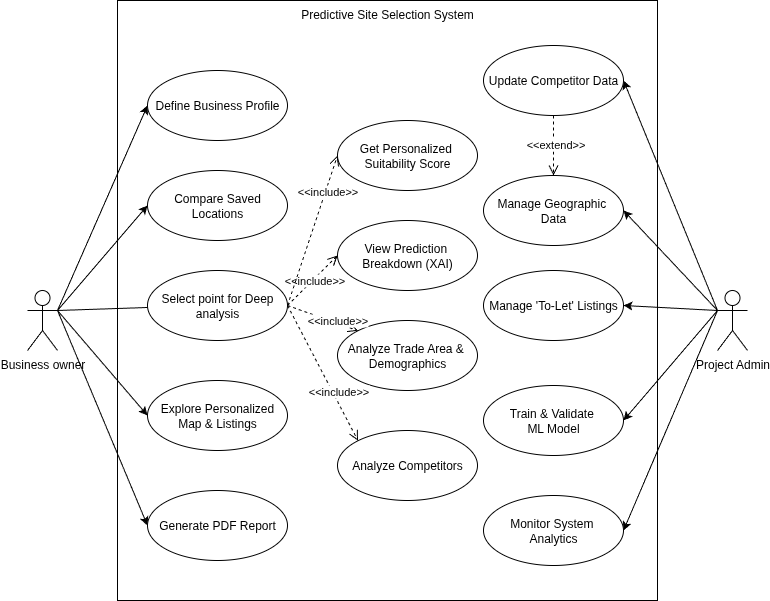

The diagram above was exported from draw.io. Its source (the exported page's mxGraphModel, read from the mxfile embedded in the PNG):
<mxGraphModel dx="-199" dy="1985" grid="1" gridSize="10" guides="1" tooltips="1" connect="1" arrows="1" fold="1" page="1" pageScale="1" pageWidth="850" pageHeight="1100" math="0" shadow="0">
  <root>
    <mxCell id="0" />
    <mxCell id="1" parent="0" />
    <mxCell id="8KZRTQBzZvBO7ZB539kD-4" value="Predictive Site Selection System" style="rounded=0;whiteSpace=wrap;html=1;verticalAlign=top;" vertex="1" parent="1">
      <mxGeometry x="1855" y="-920" width="540" height="600" as="geometry" />
    </mxCell>
    <mxCell id="8KZRTQBzZvBO7ZB539kD-58" style="rounded=0;orthogonalLoop=1;jettySize=auto;html=1;entryX=0;entryY=0.5;entryDx=0;entryDy=0;exitX=1;exitY=0.3333333333333333;exitDx=0;exitDy=0;exitPerimeter=0;" edge="1" parent="1" source="8KZRTQBzZvBO7ZB539kD-5" target="8KZRTQBzZvBO7ZB539kD-16">
      <mxGeometry relative="1" as="geometry" />
    </mxCell>
    <mxCell id="8KZRTQBzZvBO7ZB539kD-59" style="rounded=0;orthogonalLoop=1;jettySize=auto;html=1;exitX=1;exitY=0.3333333333333333;exitDx=0;exitDy=0;exitPerimeter=0;entryX=0;entryY=0.5;entryDx=0;entryDy=0;" edge="1" parent="1" source="8KZRTQBzZvBO7ZB539kD-5" target="8KZRTQBzZvBO7ZB539kD-14">
      <mxGeometry relative="1" as="geometry" />
    </mxCell>
    <mxCell id="8KZRTQBzZvBO7ZB539kD-60" style="rounded=0;orthogonalLoop=1;jettySize=auto;html=1;entryX=0;entryY=0.5;entryDx=0;entryDy=0;" edge="1" parent="1">
      <mxGeometry relative="1" as="geometry">
        <mxPoint x="1795" y="-610" as="sourcePoint" />
        <mxPoint x="1945.0000000000027" y="-615.0000000000002" as="targetPoint" />
      </mxGeometry>
    </mxCell>
    <mxCell id="8KZRTQBzZvBO7ZB539kD-61" style="rounded=0;orthogonalLoop=1;jettySize=auto;html=1;exitX=1;exitY=0.3333333333333333;exitDx=0;exitDy=0;exitPerimeter=0;entryX=0;entryY=0.5;entryDx=0;entryDy=0;" edge="1" parent="1" source="8KZRTQBzZvBO7ZB539kD-5" target="8KZRTQBzZvBO7ZB539kD-13">
      <mxGeometry relative="1" as="geometry" />
    </mxCell>
    <mxCell id="8KZRTQBzZvBO7ZB539kD-62" style="rounded=0;orthogonalLoop=1;jettySize=auto;html=1;entryX=0;entryY=0.5;entryDx=0;entryDy=0;exitX=1;exitY=0.3333333333333333;exitDx=0;exitDy=0;exitPerimeter=0;" edge="1" parent="1" source="8KZRTQBzZvBO7ZB539kD-5" target="8KZRTQBzZvBO7ZB539kD-12">
      <mxGeometry relative="1" as="geometry">
        <mxPoint x="1735" y="-610" as="sourcePoint" />
      </mxGeometry>
    </mxCell>
    <mxCell id="8KZRTQBzZvBO7ZB539kD-5" value="Business owner" style="shape=umlActor;verticalLabelPosition=bottom;verticalAlign=top;html=1;" vertex="1" parent="1">
      <mxGeometry x="1765" y="-630" width="30" height="60" as="geometry" />
    </mxCell>
    <mxCell id="8KZRTQBzZvBO7ZB539kD-73" style="edgeStyle=none;curved=0;rounded=0;orthogonalLoop=1;jettySize=auto;html=1;exitX=0;exitY=0.3333333333333333;exitDx=0;exitDy=0;exitPerimeter=0;entryX=1;entryY=0.5;entryDx=0;entryDy=0;strokeColor=default;align=center;verticalAlign=bottom;fontFamily=Helvetica;fontSize=11;fontColor=default;labelBackgroundColor=default;endArrow=classic;endFill=1;" edge="1" parent="1" source="8KZRTQBzZvBO7ZB539kD-6" target="8KZRTQBzZvBO7ZB539kD-57">
      <mxGeometry relative="1" as="geometry" />
    </mxCell>
    <mxCell id="8KZRTQBzZvBO7ZB539kD-78" style="edgeStyle=none;shape=connector;curved=0;rounded=0;orthogonalLoop=1;jettySize=auto;html=1;exitX=0;exitY=0.3333333333333333;exitDx=0;exitDy=0;exitPerimeter=0;entryX=1;entryY=0.5;entryDx=0;entryDy=0;strokeColor=default;align=center;verticalAlign=bottom;fontFamily=Helvetica;fontSize=11;fontColor=default;labelBackgroundColor=default;endArrow=classic;endFill=1;" edge="1" parent="1" source="8KZRTQBzZvBO7ZB539kD-6" target="8KZRTQBzZvBO7ZB539kD-56">
      <mxGeometry relative="1" as="geometry" />
    </mxCell>
    <mxCell id="8KZRTQBzZvBO7ZB539kD-79" style="edgeStyle=none;shape=connector;curved=0;rounded=0;orthogonalLoop=1;jettySize=auto;html=1;exitX=0;exitY=0.3333333333333333;exitDx=0;exitDy=0;exitPerimeter=0;entryX=1;entryY=0.5;entryDx=0;entryDy=0;strokeColor=default;align=center;verticalAlign=bottom;fontFamily=Helvetica;fontSize=11;fontColor=default;labelBackgroundColor=default;endArrow=classic;endFill=1;" edge="1" parent="1" source="8KZRTQBzZvBO7ZB539kD-6" target="8KZRTQBzZvBO7ZB539kD-7">
      <mxGeometry relative="1" as="geometry" />
    </mxCell>
    <mxCell id="8KZRTQBzZvBO7ZB539kD-80" style="edgeStyle=none;shape=connector;curved=0;rounded=0;orthogonalLoop=1;jettySize=auto;html=1;exitX=0;exitY=0.3333333333333333;exitDx=0;exitDy=0;exitPerimeter=0;entryX=1;entryY=0.5;entryDx=0;entryDy=0;strokeColor=default;align=center;verticalAlign=bottom;fontFamily=Helvetica;fontSize=11;fontColor=default;labelBackgroundColor=default;endArrow=classic;endFill=1;" edge="1" parent="1" source="8KZRTQBzZvBO7ZB539kD-6" target="8KZRTQBzZvBO7ZB539kD-55">
      <mxGeometry relative="1" as="geometry" />
    </mxCell>
    <mxCell id="8KZRTQBzZvBO7ZB539kD-81" style="edgeStyle=none;shape=connector;curved=0;rounded=0;orthogonalLoop=1;jettySize=auto;html=1;exitX=0;exitY=0.3333333333333333;exitDx=0;exitDy=0;exitPerimeter=0;entryX=1;entryY=0.5;entryDx=0;entryDy=0;strokeColor=default;align=center;verticalAlign=bottom;fontFamily=Helvetica;fontSize=11;fontColor=default;labelBackgroundColor=default;endArrow=classic;endFill=1;" edge="1" parent="1" source="8KZRTQBzZvBO7ZB539kD-6" target="8KZRTQBzZvBO7ZB539kD-54">
      <mxGeometry relative="1" as="geometry" />
    </mxCell>
    <mxCell id="8KZRTQBzZvBO7ZB539kD-6" value="Project Admin" style="shape=umlActor;verticalLabelPosition=bottom;verticalAlign=top;html=1;" vertex="1" parent="1">
      <mxGeometry x="2455" y="-630" width="30" height="60" as="geometry" />
    </mxCell>
    <mxCell id="8KZRTQBzZvBO7ZB539kD-7" value="Manage 'To-Let' Listings" style="ellipse;whiteSpace=wrap;html=1;" vertex="1" parent="1">
      <mxGeometry x="2221" y="-650" width="140" height="70" as="geometry" />
    </mxCell>
    <mxCell id="8KZRTQBzZvBO7ZB539kD-8" value="&lt;span style=&quot;text-wrap-mode: nowrap;&quot;&gt;Analyze Competitors&lt;/span&gt;" style="ellipse;whiteSpace=wrap;html=1;" vertex="1" parent="1">
      <mxGeometry x="2075" y="-490" width="140" height="70" as="geometry" />
    </mxCell>
    <mxCell id="8KZRTQBzZvBO7ZB539kD-9" value="&lt;span style=&quot;text-wrap-mode: nowrap;&quot;&gt;Analyze Trade Area &amp;amp;&amp;nbsp;&lt;/span&gt;&lt;div&gt;&lt;span style=&quot;text-wrap-mode: nowrap;&quot;&gt;Demographics&lt;/span&gt;&lt;/div&gt;" style="ellipse;whiteSpace=wrap;html=1;" vertex="1" parent="1">
      <mxGeometry x="2075" y="-600" width="140" height="70" as="geometry" />
    </mxCell>
    <mxCell id="8KZRTQBzZvBO7ZB539kD-10" value="&lt;span style=&quot;text-wrap-mode: nowrap;&quot;&gt;View Prediction&amp;nbsp;&lt;/span&gt;&lt;div&gt;&lt;span style=&quot;text-wrap-mode: nowrap;&quot;&gt;Breakdown (XAI)&lt;/span&gt;&lt;/div&gt;" style="ellipse;whiteSpace=wrap;html=1;" vertex="1" parent="1">
      <mxGeometry x="2075" y="-700" width="140" height="70" as="geometry" />
    </mxCell>
    <mxCell id="8KZRTQBzZvBO7ZB539kD-11" value="&lt;span style=&quot;text-wrap-mode: nowrap;&quot;&gt;Get Personalized&amp;nbsp;&lt;/span&gt;&lt;div&gt;&lt;span style=&quot;text-wrap-mode: nowrap;&quot;&gt;Suitability Score&lt;/span&gt;&lt;/div&gt;" style="ellipse;whiteSpace=wrap;html=1;" vertex="1" parent="1">
      <mxGeometry x="2075" y="-800" width="140" height="70" as="geometry" />
    </mxCell>
    <mxCell id="8KZRTQBzZvBO7ZB539kD-12" value="Generate PDF Report" style="ellipse;whiteSpace=wrap;html=1;" vertex="1" parent="1">
      <mxGeometry x="1885" y="-430" width="140" height="70" as="geometry" />
    </mxCell>
    <mxCell id="8KZRTQBzZvBO7ZB539kD-13" value="Explore Personalized Map &amp;amp; Listings" style="ellipse;whiteSpace=wrap;html=1;" vertex="1" parent="1">
      <mxGeometry x="1885" y="-540" width="140" height="70" as="geometry" />
    </mxCell>
    <mxCell id="8KZRTQBzZvBO7ZB539kD-14" value="Compare Saved Locations" style="ellipse;whiteSpace=wrap;html=1;" vertex="1" parent="1">
      <mxGeometry x="1885" y="-750" width="140" height="70" as="geometry" />
    </mxCell>
    <mxCell id="8KZRTQBzZvBO7ZB539kD-65" style="edgeStyle=none;shape=connector;curved=0;rounded=0;orthogonalLoop=1;jettySize=auto;html=1;exitX=1;exitY=0.5;exitDx=0;exitDy=0;entryX=0;entryY=0.5;entryDx=0;entryDy=0;dashed=1;strokeColor=default;align=center;verticalAlign=bottom;fontFamily=Helvetica;fontSize=11;fontColor=default;labelBackgroundColor=default;endArrow=open;endSize=8;" edge="1" parent="1" source="8KZRTQBzZvBO7ZB539kD-15" target="8KZRTQBzZvBO7ZB539kD-10">
      <mxGeometry relative="1" as="geometry" />
    </mxCell>
    <mxCell id="8KZRTQBzZvBO7ZB539kD-66" value="&amp;lt;&amp;lt;include&amp;gt;&amp;gt;" style="edgeLabel;html=1;align=center;verticalAlign=middle;resizable=0;points=[];fontFamily=Helvetica;fontSize=11;fontColor=default;labelBackgroundColor=default;" vertex="1" connectable="0" parent="8KZRTQBzZvBO7ZB539kD-65">
      <mxGeometry x="-0.1959" relative="1" as="geometry">
        <mxPoint x="6" y="-5" as="offset" />
      </mxGeometry>
    </mxCell>
    <mxCell id="8KZRTQBzZvBO7ZB539kD-67" style="edgeStyle=none;shape=connector;curved=0;rounded=0;orthogonalLoop=1;jettySize=auto;html=1;exitX=1;exitY=0.5;exitDx=0;exitDy=0;entryX=0;entryY=0;entryDx=0;entryDy=0;dashed=1;strokeColor=default;align=center;verticalAlign=bottom;fontFamily=Helvetica;fontSize=11;fontColor=default;labelBackgroundColor=default;endArrow=open;endSize=8;" edge="1" parent="1" source="8KZRTQBzZvBO7ZB539kD-15" target="8KZRTQBzZvBO7ZB539kD-9">
      <mxGeometry relative="1" as="geometry" />
    </mxCell>
    <mxCell id="8KZRTQBzZvBO7ZB539kD-68" value="&amp;lt;&amp;lt;include&amp;gt;&amp;gt;" style="edgeLabel;html=1;align=center;verticalAlign=middle;resizable=0;points=[];fontFamily=Helvetica;fontSize=11;fontColor=default;labelBackgroundColor=default;" vertex="1" connectable="0" parent="8KZRTQBzZvBO7ZB539kD-67">
      <mxGeometry x="0.02" y="2" relative="1" as="geometry">
        <mxPoint x="13" y="4" as="offset" />
      </mxGeometry>
    </mxCell>
    <mxCell id="8KZRTQBzZvBO7ZB539kD-69" style="edgeStyle=none;shape=connector;curved=0;rounded=0;orthogonalLoop=1;jettySize=auto;html=1;exitX=1;exitY=0.5;exitDx=0;exitDy=0;entryX=0;entryY=0;entryDx=0;entryDy=0;dashed=1;strokeColor=default;align=center;verticalAlign=bottom;fontFamily=Helvetica;fontSize=11;fontColor=default;labelBackgroundColor=default;endArrow=open;endSize=8;" edge="1" parent="1" source="8KZRTQBzZvBO7ZB539kD-15" target="8KZRTQBzZvBO7ZB539kD-8">
      <mxGeometry relative="1" as="geometry" />
    </mxCell>
    <mxCell id="8KZRTQBzZvBO7ZB539kD-70" value="&amp;lt;&amp;lt;include&amp;gt;&amp;gt;" style="edgeLabel;html=1;align=center;verticalAlign=middle;resizable=0;points=[];fontFamily=Helvetica;fontSize=11;fontColor=default;labelBackgroundColor=default;" vertex="1" connectable="0" parent="8KZRTQBzZvBO7ZB539kD-69">
      <mxGeometry x="0.0699" y="-1" relative="1" as="geometry">
        <mxPoint x="13" y="12" as="offset" />
      </mxGeometry>
    </mxCell>
    <mxCell id="8KZRTQBzZvBO7ZB539kD-15" value="Select point for Deep analysis" style="ellipse;whiteSpace=wrap;html=1;" vertex="1" parent="1">
      <mxGeometry x="1885" y="-650" width="140" height="70" as="geometry" />
    </mxCell>
    <mxCell id="8KZRTQBzZvBO7ZB539kD-16" value="Define Business Profile" style="ellipse;whiteSpace=wrap;html=1;" vertex="1" parent="1">
      <mxGeometry x="1885" y="-850" width="140" height="70" as="geometry" />
    </mxCell>
    <mxCell id="8KZRTQBzZvBO7ZB539kD-54" value="&lt;span style=&quot;text-wrap-mode: nowrap;&quot;&gt;Monitor System&amp;nbsp;&lt;/span&gt;&lt;div&gt;&lt;span style=&quot;text-wrap-mode: nowrap;&quot;&gt;Analytics&lt;/span&gt;&lt;/div&gt;" style="ellipse;whiteSpace=wrap;html=1;" vertex="1" parent="1">
      <mxGeometry x="2221" y="-425" width="140" height="70" as="geometry" />
    </mxCell>
    <mxCell id="8KZRTQBzZvBO7ZB539kD-55" value="&lt;span style=&quot;text-wrap-mode: nowrap;&quot;&gt;Train &amp;amp; Validate&amp;nbsp;&lt;/span&gt;&lt;div&gt;&lt;span style=&quot;text-wrap-mode: nowrap;&quot;&gt;ML Model&lt;/span&gt;&lt;/div&gt;" style="ellipse;whiteSpace=wrap;html=1;" vertex="1" parent="1">
      <mxGeometry x="2221" y="-535" width="140" height="70" as="geometry" />
    </mxCell>
    <mxCell id="8KZRTQBzZvBO7ZB539kD-56" value="&lt;span style=&quot;text-wrap-mode: nowrap;&quot;&gt;Manage Geographic&amp;nbsp;&lt;/span&gt;&lt;div&gt;&lt;span style=&quot;text-wrap-mode: nowrap;&quot;&gt;Data&lt;/span&gt;&lt;/div&gt;" style="ellipse;whiteSpace=wrap;html=1;" vertex="1" parent="1">
      <mxGeometry x="2221" y="-745" width="140" height="70" as="geometry" />
    </mxCell>
    <mxCell id="8KZRTQBzZvBO7ZB539kD-71" style="edgeStyle=none;shape=connector;curved=0;rounded=0;orthogonalLoop=1;jettySize=auto;html=1;exitX=0.5;exitY=1;exitDx=0;exitDy=0;entryX=0.5;entryY=0;entryDx=0;entryDy=0;dashed=1;strokeColor=default;align=center;verticalAlign=bottom;fontFamily=Helvetica;fontSize=11;fontColor=default;labelBackgroundColor=default;endArrow=open;endSize=8;" edge="1" parent="1" source="8KZRTQBzZvBO7ZB539kD-57" target="8KZRTQBzZvBO7ZB539kD-56">
      <mxGeometry relative="1" as="geometry" />
    </mxCell>
    <mxCell id="8KZRTQBzZvBO7ZB539kD-72" value="&amp;lt;&amp;lt;extend&amp;gt;&amp;gt;" style="edgeLabel;html=1;align=center;verticalAlign=middle;resizable=0;points=[];fontFamily=Helvetica;fontSize=11;fontColor=default;labelBackgroundColor=default;" vertex="1" connectable="0" parent="8KZRTQBzZvBO7ZB539kD-71">
      <mxGeometry x="-0.0551" y="1" relative="1" as="geometry">
        <mxPoint as="offset" />
      </mxGeometry>
    </mxCell>
    <mxCell id="8KZRTQBzZvBO7ZB539kD-57" value="&lt;span style=&quot;text-wrap-mode: nowrap;&quot;&gt;Update Competitor Data&lt;/span&gt;" style="ellipse;whiteSpace=wrap;html=1;" vertex="1" parent="1">
      <mxGeometry x="2221" y="-875" width="140" height="70" as="geometry" />
    </mxCell>
    <mxCell id="8KZRTQBzZvBO7ZB539kD-64" value="&amp;lt;&amp;lt;include&amp;gt;&amp;gt;" style="html=1;verticalAlign=bottom;endArrow=open;dashed=1;endSize=8;curved=0;rounded=0;entryX=0;entryY=0.5;entryDx=0;entryDy=0;exitX=1;exitY=0.5;exitDx=0;exitDy=0;" edge="1" parent="1" source="8KZRTQBzZvBO7ZB539kD-15" target="8KZRTQBzZvBO7ZB539kD-11">
      <mxGeometry x="0.42" y="-5" relative="1" as="geometry">
        <mxPoint x="2095" y="-370" as="sourcePoint" />
        <mxPoint x="2015" y="-370" as="targetPoint" />
        <mxPoint as="offset" />
      </mxGeometry>
    </mxCell>
  </root>
</mxGraphModel>